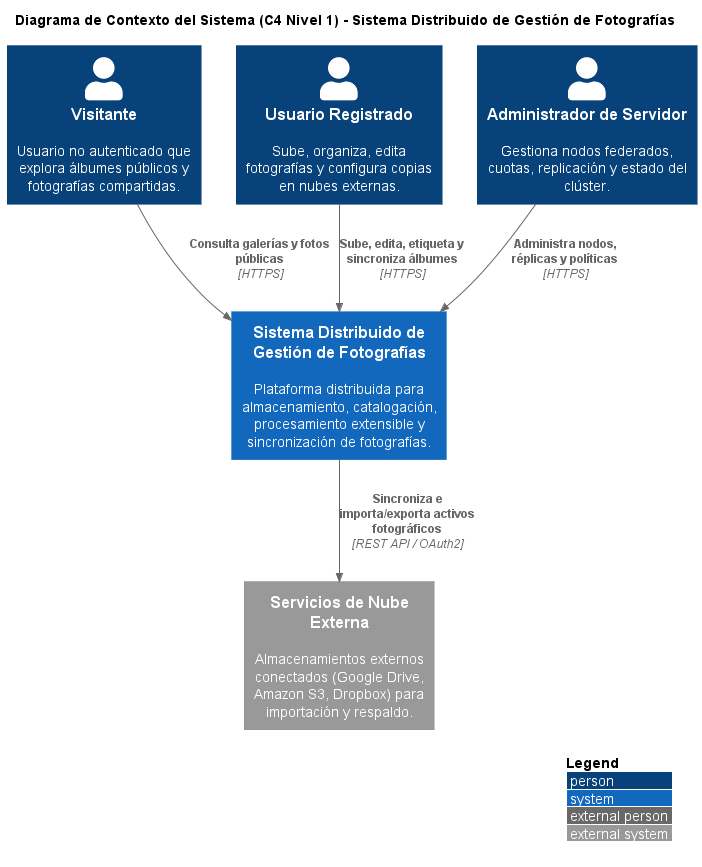

The diagram above was rendered by PlantUML. Its source (embedded in the PNG):
@startuml system-context
!include https://raw.githubusercontent.com/plantuml-stdlib/C4-PlantUML/master/C4_Context.puml

LAYOUT_WITH_LEGEND()

title Diagrama de Contexto del Sistema (C4 Nivel 1) - Sistema Distribuido de Gestión de Fotografías

Person(visitor, "Visitante", "Usuario no autenticado que explora álbumes públicos y fotografías compartidas.")
Person(user, "Usuario Registrado", "Sube, organiza, edita fotografías y configura copias en nubes externas.")
Person(admin, "Administrador de Servidor", "Gestiona nodos federados, cuotas, replicación y estado del clúster.")

System(photo_system, "Sistema Distribuido de Gestión de Fotografías", "Plataforma distribuida para almacenamiento, catalogación, procesamiento extensible y sincronización de fotografías.")

System_Ext(external_clouds, "Servicios de Nube Externa", "Almacenamientos externos conectados (Google Drive, Amazon S3, Dropbox) para importación y respaldo.")

Rel(visitor, photo_system, "Consulta galerías y fotos públicas", "HTTPS")
Rel(user, photo_system, "Sube, edita, etiqueta y sincroniza álbumes", "HTTPS")
Rel(admin, photo_system, "Administra nodos, réplicas y políticas", "HTTPS")
Rel(photo_system, external_clouds, "Sincroniza e importa/exporta activos fotográficos", "REST API / OAuth2")

@enduml